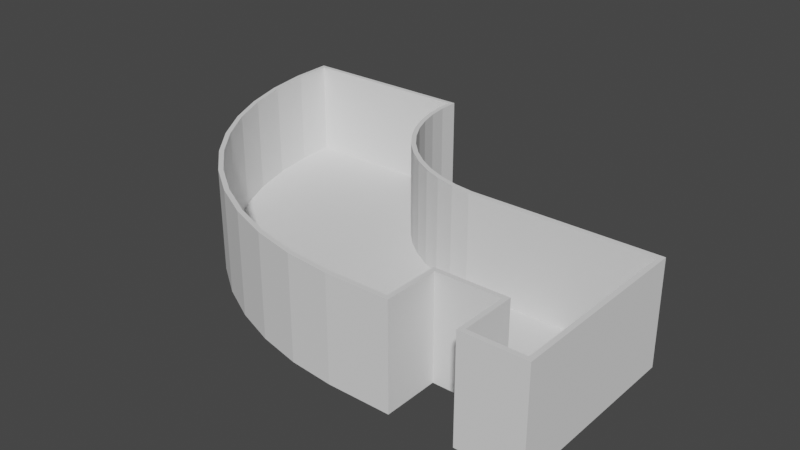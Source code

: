 # Source: path.blend  (saved by Blender 3.4.6; exported with 4.5.12 LTS)
import bpy
from mathutils import Matrix  # noqa: F401  (used for matrix-valued properties, if any)

bpy.ops.wm.read_factory_settings(use_empty=True)
scene = bpy.context.scene
scene.name = 'Scene'

# ---- collections
col_collection = bpy.data.collections.new('Collection'); scene.collection.children.link(col_collection)

# ---- world
world_world = bpy.data.worlds.new('World'); scene.world = world_world
world_world.use_nodes = True; world_world.node_tree.nodes.clear()
_N = world_world.node_tree.nodes; _L = world_world.node_tree.links
n0 = _N.new('ShaderNodeOutputWorld'); n0.name = 'World Output'; n0.location = (300, 300)
n1 = _N.new('ShaderNodeBackground'); n1.name = 'Background'; n1.location = (10, 300)
n1.inputs[0].default_value = (0.05088, 0.05088, 0.05088, 1.0)
_L.new(n1.outputs[0], n0.inputs[0])
n0.is_active_output = True
world_world.color = (0.05088, 0.05088, 0.05088)
world_world.use_sun_shadow = False
world_world.sun_shadow_jitter_overblur = 0.0

# ---- meshes
me_plane_001 = bpy.data.meshes.new('Plane.001')
me_plane_001.from_pydata([(-1.0, -1.0, 0.0), (1.0, -1.0, 0.0), (-1.0, 1.0, 0.0), (1.0, 1.0, 0.0), (-0.3333, -1.0, 0.0), (0.3333, -1.0, 0.0), (-0.3333, -0.4133, 0.0), (0.3333, -0.4133, 0.0), (-1.472, -0.9558, 0.0), (-1.211, 1.027, 0.0), (-1.934, -0.8504, 0.0), (-1.417, 1.082, 0.0), (-2.378, -0.6856, 0.0), (-1.613, 1.162, 0.0), (-2.798, -0.4643, 0.0), (-1.798, 1.268, 0.0), (-3.184, -0.1902, 0.0), (-1.967, 1.397, 0.0), (-3.532, 0.1321, 0.0), (-2.118, 1.547, 0.0), (-3.834, 0.4969, 0.0), (-2.248, 1.715, 0.0), (-4.087, 0.898, 0.0), (-2.355, 1.899, 0.0), (-4.285, 1.329, 0.0), (-2.437, 2.095, 0.0), (-4.425, 1.782, 0.0), (-2.493, 2.3, 0.0), (-4.504, 2.249, 0.0), (-2.522, 2.511, 0.0), (-4.523, 2.722, 0.0), (-2.523, 2.724, 0.0), (-1.0, -1.0, 1.097), (1.0, -1.0, 1.097), (-1.0, 1.0, 1.097), (1.0, 1.0, 1.097), (-0.3333, -1.0, 1.097), (0.3333, -1.0, 1.097), (-0.3333, -0.4133, 1.097), (0.3333, -0.4133, 1.097), (-1.472, -0.9558, 1.097), (-1.211, 1.027, 1.097), (-1.934, -0.8504, 1.097), (-1.417, 1.082, 1.097), (-2.378, -0.6856, 1.097), (-1.613, 1.162, 1.097), (-2.798, -0.4643, 1.097), (-1.798, 1.268, 1.097), (-3.184, -0.1902, 1.097), (-1.967, 1.397, 1.097), (-3.532, 0.1321, 1.097), (-2.118, 1.547, 1.097), (-3.834, 0.4969, 1.097), (-2.248, 1.715, 1.097), (-4.087, 0.898, 1.097), (-2.355, 1.899, 1.097), (-4.285, 1.329, 1.097), (-2.437, 2.095, 1.097), (-4.425, 1.782, 1.097), (-2.493, 2.3, 1.097), (-4.504, 2.249, 1.097), (-2.522, 2.511, 1.097), (-4.523, 2.722, 1.097), (-2.523, 2.724, 1.097)], [], [(12, 10, 42, 44), (26, 24, 56, 58), (11, 13, 45, 43), (25, 27, 59, 57), (14, 12, 44, 46), (1, 33, 37, 5), (28, 26, 58, 60), (13, 15, 47, 45), (3, 35, 33, 1), (27, 29, 61, 59), (16, 14, 46, 48), (2, 34, 35, 3), (30, 62, 63, 31), (15, 17, 49, 47), (4, 36, 32, 0), (30, 28, 60, 62), (18, 16, 48, 50), (7, 39, 38, 6), (29, 31, 63, 61), (17, 19, 51, 49), (5, 37, 39, 7), (20, 18, 50, 52), (6, 38, 36, 4), (19, 21, 53, 51), (8, 0, 32, 40), (22, 20, 52, 54), (2, 9, 41, 34), (21, 23, 55, 53), (10, 8, 40, 42), (24, 22, 54, 56), (9, 11, 43, 41), (23, 25, 57, 55), (1, 5, 7, 6, 4, 0, 8, 10, 12, 14, 16, 18, 20, 22, 24, 26, 28, 30, 31, 29, 27, 25, 23, 21, 19, 17, 15, 13, 11, 9, 2, 3)])
_uv = me_plane_001.uv_layers.new(name='UVMap')
_uv.uv.foreach_set('vector', [0.0, 0.0, 0.0, 0.0, 0.0, 0.0, 0.0, 0.0, 0.0, 0.0, 0.0, 0.0, 0.0, 0.0, 0.0, 0.0, 0.0, 0.0, 0.0, 0.0, 0.0, 0.0, 0.0, 0.0, 0.0, 0.0, 0.0, 0.0, 0.0, 0.0, 0.0, 0.0, 0.0, 0.0, 0.0, 0.0, 0.0, 0.0, 0.0, 0.0, 0.0, 0.0, 0.0, 0.0, 0.0, 0.0, 0.0, 0.0, 0.0, 0.0, 0.0, 0.0, 0.0, 0.0, 0.0, 0.0, 0.0, 0.0, 0.0, 0.0, 0.0, 0.0, 0.0, 0.0, 0.0, 0.0, 0.0, 0.0, 0.0, 0.0, 0.0, 0.0, 0.0, 0.0, 0.0, 0.0, 0.0, 0.0, 0.0, 0.0, 0.0, 0.0, 0.0, 0.0, 0.0, 0.0, 0.0, 0.0, 0.0, 0.0, 0.0, 0.0, 0.0, 0.0, 0.0, 0.0, 0.0, 0.0, 0.0, 0.0, 0.0, 0.0, 0.0, 0.0, 0.0, 0.0, 0.0, 0.0, 0.0, 0.0, 0.0, 0.0, 0.0, 0.0, 0.0, 0.0, 0.0, 0.0, 0.0, 0.0, 0.0, 0.0, 0.0, 0.0, 0.0, 0.0, 0.0, 0.0, 0.0, 0.0, 0.0, 0.0, 0.0, 0.0, 0.0, 0.0, 0.0, 0.0, 0.0, 0.0, 0.0, 0.0, 0.0, 0.0, 0.0, 0.0, 0.0, 0.0, 0.0, 0.0, 0.0, 0.0, 0.0, 0.0, 0.0, 0.0, 0.0, 0.0, 0.0, 0.0, 0.0, 0.0, 0.0, 0.0, 0.0, 0.0, 0.0, 0.0, 0.0, 0.0, 0.0, 0.0, 0.0, 0.0, 0.0, 0.0, 0.0, 0.0, 0.0, 0.0, 0.0, 0.0, 0.0, 0.0, 0.0, 0.0, 0.0, 0.0, 0.0, 0.0, 0.0, 0.0, 0.0, 0.0, 0.0, 0.0, 0.0, 0.0, 0.0, 0.0, 0.0, 0.0, 0.0, 0.0, 0.0, 0.0, 0.0, 0.0, 0.0, 0.0, 0.0, 0.0, 0.0, 0.0, 0.0, 0.0, 0.0, 0.0, 0.0, 0.0, 0.0, 0.0, 0.0, 0.0, 0.0, 0.0, 0.0, 0.0, 0.0, 0.0, 0.0, 0.0, 0.0, 0.0, 0.0, 0.0, 0.0, 0.0, 0.0, 0.0, 0.0, 0.0, 0.0, 0.0, 0.0, 0.0, 0.0, 0.0, 0.0, 0.0, 0.0, 0.0, 0.0, 0.0, 0.0, 0.0, 0.0, 0.0, 0.0, 0.0, 0.0, 0.0, 0.0, 0.0, 0.0, 0.0, 0.0, 0.0, 0.0, 0.0, 0.0, 0.0, 0.0, 0.0, 0.0, 0.0, 0.0, 0.0, 0.0, 0.0, 0.0, 0.0, 0.0, 0.0, 0.0, 0.0, 0.0, 0.0, 0.0, 0.0, 0.0, 0.0, 0.0, 0.0, 0.0, 0.0, 0.0, 0.0, 0.0, 0.0, 0.0, 0.0, 0.0, 0.0, 0.0, 0.0, 0.0, 0.0, 0.0, 0.0, 0.0, 0.0, 0.0, 0.0, 0.0, 0.0, 0.0, 0.0, 0.0, 0.0])
me_plane_001.update()

# ---- objects
ob_plane = bpy.data.objects.new('Plane', me_plane_001)

# ---- transforms, parenting, visibility, modifiers, constraints
ob_plane.location = (0.0, 0.0, 0.0)
_m = ob_plane.modifiers.new('Solidify', 'SOLIDIFY')
_m.thickness = 0.05
_m.use_even_offset = True

# ---- collection membership
col_collection.objects.link(ob_plane)

# ---- scene / render settings (as saved in the file)
scene.frame_start = 1; scene.frame_end = 250; scene.frame_set(1)
scene.render.engine = 'BLENDER_EEVEE_NEXT'
scene.cycles.sampling_pattern = 'TABULATED_SOBOL'
scene.cycles.use_light_tree = False
scene.view_settings.view_transform = 'Filmic'
scene.unit_settings.scale_length = 0.01
bpy.context.view_layer.update()

# ---- added for rendering (the .blend has no active camera and no usable light): camera, sun
cam_auto = bpy.data.cameras.new('AutoCamera')
cam_auto.lens = 50.0
cam_auto.sensor_width = 36.0
cam_auto.clip_end = 1000.0
ob_auto_camera = bpy.data.objects.new('AutoCamera', cam_auto)
scene.collection.objects.link(ob_auto_camera)
ob_auto_camera.location = (4.48444, -6.63286, 5.54485)
ob_auto_camera.rotation_euler = (1.09748, -7.21219e-08, 0.694738)
scene.camera = ob_auto_camera
light_auto_sun = bpy.data.lights.new('AutoSun', 'SUN')
light_auto_sun.energy = 3.0
light_auto_sun.angle = 0.0523599
ob_auto_sun = bpy.data.objects.new('AutoSun', light_auto_sun)
scene.collection.objects.link(ob_auto_sun)
ob_auto_sun.rotation_euler = (0.872665, 0.174533, 0.523599)
bpy.context.view_layer.update()
